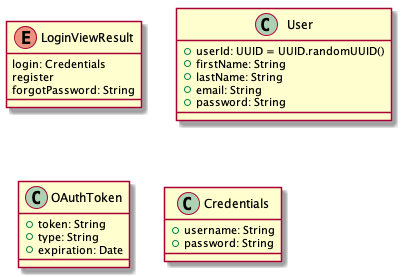

The diagram above was rendered by PlantUML. Its source (embedded in the PNG):
@startuml
enum LoginViewResult {
    login: Credentials
    register
    forgotPassword: String
}

class User {
    {field} +userId: UUID = UUID.randomUUID()
    +firstName: String
    +lastName: String
    +email: String
    +password: String
}

class OAuthToken {
    + token: String
    + type: String
    + expiration: Date
}

class Credentials {
    + username: String
    + password: String
}
@enduml